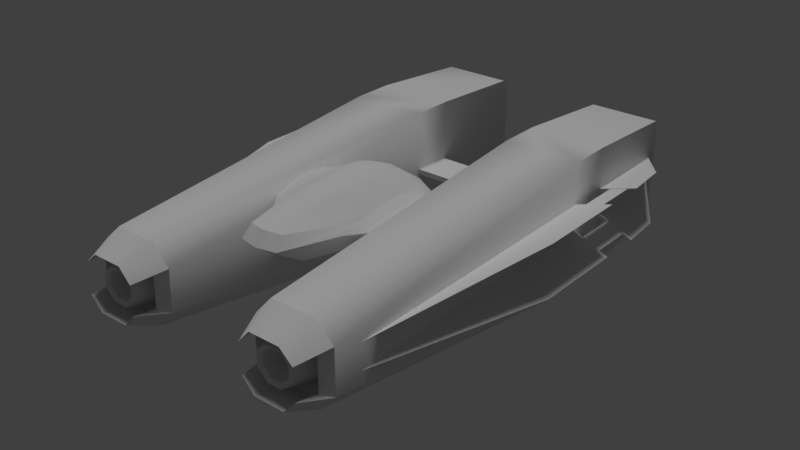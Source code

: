 # Source: black_coffee.blend  (saved by Blender 2.79.0; exported with 4.5.12 LTS)
import bpy
from mathutils import Matrix  # noqa: F401  (used for matrix-valued properties, if any)

bpy.ops.wm.read_factory_settings(use_empty=True)
scene = bpy.context.scene
scene.name = 'Scene'

# ---- collections
col_collection_1 = bpy.data.collections.new('Collection 1'); scene.collection.children.link(col_collection_1)

# ---- materials (node trees are filled in below, after node groups)
mat_black_coffee_main = bpy.data.materials.new('black_coffee_main')
mat_black_coffee_main.alpha_threshold = 0.0
mat_black_coffee_main.use_transparent_shadow = False
mat_black_coffee_main.roughness = 0.5
mat_black_coffee_main.specular_intensity = 0.1045

# ---- material node trees

# ---- world
world_world = bpy.data.worlds.new('World'); scene.world = world_world
world_world.color = (0.05088, 0.05088, 0.05088)
world_world.use_sun_shadow = False
world_world.sun_shadow_jitter_overblur = 0.0
world_world.cycles.sampling_method = 'MANUAL'

# ---- lights
light_hemi = bpy.data.lights.new('Hemi', 'SUN')
light_hemi.transmission_factor = 0.0
light_hemi.angle = 0.1993
light_hemi.energy = 1.0
light_hemi.shadow_buffer_clip_start = 0.5
light_hemi.shadow_soft_size = 0.1
light_hemi.shadow_cascade_max_distance = 1000.0

# ---- meshes
me_black_coffee = bpy.data.meshes.new('black_coffee')
me_black_coffee.from_pydata([(0.6042, 3.628, -0.7324), (0.6042, 3.628, 0.4416), (0.5707, 2.464, -0.8162), (0.5707, 2.464, 0.5254), (1.376, 3.628, -0.7324), (1.376, 3.628, 0.4416), (1.409, 2.464, -0.8162), (1.409, 2.464, 0.5254), (1.227, 2.464, -1.068), (0.7523, 2.464, -1.068), (0.7859, 3.628, -0.9839), (1.194, 3.628, -0.9839), (0.6713, 3.803, -0.5647), (0.6713, 3.803, 0.2739), (1.309, 3.803, -0.5647), (1.309, 3.803, 0.2739), (0.853, 3.803, -0.8162), (1.127, 3.803, -0.8162), (0.7048, 3.57, -0.4808), (0.7048, 3.57, 0.19), (1.275, 3.57, -0.4808), (1.275, 3.57, 0.19), (0.8865, 3.57, -0.7324), (1.093, 3.57, -0.7324), (0.5707, 1.998, -0.8162), (0.5707, 1.998, 0.5254), (1.409, 1.998, -0.8162), (1.409, 1.998, 0.5254), (1.227, 1.998, -1.068), (0.7523, 1.998, -1.068), (0.5677, -1.47, -0.3173), (0.5481, -1.47, 0.1383), (1.225, -1.47, -0.5185), (0.7494, -1.47, -0.5185), (1.406, -1.47, -0.3173), (1.406, -1.47, 0.1579), (1.205, -1.47, 0.3396), (0.7298, -1.47, 0.3396), (0.6913, -1.798, -0.2482), (0.6776, -1.798, 0.07074), (1.151, -1.798, -0.3891), (0.8185, -1.798, -0.3891), (1.278, -1.798, -0.2482), (1.278, -1.798, 0.08443), (1.137, -1.798, 0.2116), (0.8048, -1.798, 0.2116), (0.8572, -1.369, -0.3637), (1.085, -1.369, -0.3637), (1.246, -1.369, -0.2026), (1.246, -1.369, 0.02517), (1.085, -1.369, 0.1862), (0.8572, -1.369, 0.1862), (0.6961, -1.369, 0.02517), (0.6961, -1.369, -0.2026), (0.6682, -1.47, -0.2611), (0.6534, -1.47, 0.08336), (1.165, -1.47, -0.4132), (0.8056, -1.47, -0.4132), (1.302, -1.47, -0.2611), (1.302, -1.47, 0.09815), (1.15, -1.47, 0.2355), (0.7908, -1.47, 0.2355), (1.326, -1.579, -0.2658), (0.6446, -1.579, -0.2658), (0.6287, -1.579, 0.08801), (1.326, -1.579, 0.1032), (1.046, -1.718, -0.2702), (0.8959, -1.718, -0.2702), (1.153, -1.718, -0.1639), (1.153, -1.718, -0.01355), (1.046, -1.718, 0.09275), (0.8959, -1.718, 0.09275), (0.7896, -1.718, -0.01355), (0.7896, -1.718, -0.1639), (1.031, -1.689, -0.2339), (0.9109, -1.689, -0.2339), (1.116, -1.689, -0.1489), (1.116, -1.689, -0.02859), (1.031, -1.689, 0.05646), (0.9109, -1.689, 0.05646), (0.8259, -1.689, -0.02859), (0.8259, -1.689, -0.1489), (1.021, -1.369, -0.2087), (0.9214, -1.369, -0.2087), (1.091, -1.369, -0.1384), (1.091, -1.369, -0.03902), (1.021, -1.369, 0.03126), (0.9214, -1.369, 0.03126), (0.8511, -1.369, -0.03902), (0.8511, -1.369, -0.1384), (0.2226, -0.6061, 0.1239), (0.2115, 0.4315, 0.5704), (0.2416, 0.4323, 0.02592), (0.2416, 0.622, 0.04776), (0.1887, -0.8056, 0.4481), (0.2217, 0.64, 0.5429), (0.2319, 0.8489, 0.4669), (0.24, 1.014, 0.357), (0.2115, -0.2008, 0.5552), (0.2416, 0.7122, 0.1419), (0.2416, 0.8687, 0.2279), (0.4414, 0.6081, 0.4227), (0.4474, 0.785, 0.3804), (0.4522, 0.925, 0.3192), (0.4531, 0.9523, 0.2716), (0.6405, 0.6712, 0.2716), (0.6405, 0.5127, 0.3917), (0.6405, 0.5942, 0.3581), (0.6405, 0.6586, 0.3094), (0.2416, 1.046, 0.2716), (0.4354, -0.1154, 0.3815), (0.4354, 0.1439, 0.431), (0.4354, 0.4315, 0.438), (0.6405, 0.09417, 0.3645), (0.6405, 0.2541, 0.399), (0.6405, 0.4315, 0.4039), (0.2115, -0.9083, 0.3256), (0.4419, -0.04028, 0.1239), (0.4531, 0.4323, 0.02592), (0.4531, 0.5929, 0.04776), (0.4531, 0.6693, 0.1419), (0.4531, 0.8018, 0.2279), (0.4354, -0.3173, 0.3256), (0.6405, 0.1406, 0.1239), (0.6405, 0.4323, 0.02592), (0.6405, 0.5061, 0.04776), (0.6405, 0.5412, 0.1419), (0.6405, 0.6021, 0.2279), (0.6405, -0.03038, 0.3256), (0.6289, 2.464, -0.1454), (0.6289, 1.998, -0.1163), (0.6289, 1.998, -0.1745), (1.817, 2.464, -0.3773), (1.817, 1.998, -0.3773), (1.816, 0.9599, -0.3773), (1.348, -1.47, -0.2026), (1.351, 1.998, -0.1735), (1.351, 2.464, -0.1735), (1.317, 3.628, -0.2026), (1.783, 2.929, -0.3773), (1.351, 1.998, -0.2317), (1.351, 2.464, -0.2317), (1.717, 2.522, -0.3397), (1.717, 1.939, -0.3397), (1.523, 1.939, -0.2552), (1.523, 2.522, -0.2552), (1.523, 1.939, -0.2793), (1.523, 2.522, -0.2793), (1.817, 2.464, 0.1999), (1.817, 1.998, 0.1999), (1.816, 0.9599, 0.1999), (1.348, -1.47, 0.02517), (1.351, 1.998, -0.003945), (1.351, 2.464, -0.003945), (1.317, 3.628, 0.02517), (1.783, 2.929, 0.1999), (1.351, 1.998, 0.05429), (1.351, 2.464, 0.05429), (1.717, 2.522, 0.1623), (1.717, 1.939, 0.1623), (1.523, 1.939, 0.07775), (1.523, 2.522, 0.07775), (1.523, 1.939, 0.1019), (1.523, 2.522, 0.1019), (-0.6042, 3.628, -0.7324), (-0.6042, 3.628, 0.4416), (-0.5707, 2.464, -0.8162), (-0.5707, 2.464, 0.5254), (-1.376, 3.628, -0.7324), (-1.376, 3.628, 0.4416), (-1.409, 2.464, -0.8162), (-1.409, 2.464, 0.5254), (-1.227, 2.464, -1.068), (-0.7523, 2.464, -1.068), (-0.7859, 3.628, -0.9839), (-1.194, 3.628, -0.9839), (-0.6713, 3.803, -0.5647), (-0.6713, 3.803, 0.2739), (-1.309, 3.803, -0.5647), (-1.309, 3.803, 0.2739), (-0.853, 3.803, -0.8162), (-1.127, 3.803, -0.8162), (-0.7048, 3.57, -0.4808), (-0.7048, 3.57, 0.19), (-1.275, 3.57, -0.4808), (-1.275, 3.57, 0.19), (-0.8865, 3.57, -0.7324), (-1.093, 3.57, -0.7324), (-0.5707, 1.998, -0.8162), (-0.5707, 1.998, 0.5254), (-1.409, 1.998, -0.8162), (-1.409, 1.998, 0.5254), (-1.227, 1.998, -1.068), (-0.7523, 1.998, -1.068), (-0.5677, -1.47, -0.3173), (-0.5481, -1.47, 0.1383), (-1.225, -1.47, -0.5185), (-0.7494, -1.47, -0.5185), (-1.406, -1.47, -0.3173), (-1.406, -1.47, 0.1579), (-1.205, -1.47, 0.3396), (-0.7298, -1.47, 0.3396), (-0.6913, -1.798, -0.2482), (-0.6776, -1.798, 0.07074), (-1.151, -1.798, -0.3891), (-0.8185, -1.798, -0.3891), (-1.278, -1.798, -0.2482), (-1.278, -1.798, 0.08443), (-1.137, -1.798, 0.2116), (-0.8048, -1.798, 0.2116), (-0.8572, -1.369, -0.3637), (-1.085, -1.369, -0.3637), (-1.246, -1.369, -0.2026), (-1.246, -1.369, 0.02517), (-1.085, -1.369, 0.1862), (-0.8572, -1.369, 0.1862), (-0.6961, -1.369, 0.02517), (-0.6961, -1.369, -0.2026), (-0.6682, -1.47, -0.2611), (-0.6534, -1.47, 0.08336), (-1.165, -1.47, -0.4132), (-0.8056, -1.47, -0.4132), (-1.302, -1.47, -0.2611), (-1.302, -1.47, 0.09815), (-1.15, -1.47, 0.2355), (-0.7908, -1.47, 0.2355), (-1.326, -1.579, -0.2658), (-0.6446, -1.579, -0.2658), (-0.6287, -1.579, 0.08801), (-1.326, -1.579, 0.1032), (-1.046, -1.718, -0.2702), (-0.8959, -1.718, -0.2702), (-1.153, -1.718, -0.1639), (-1.153, -1.718, -0.01355), (-1.046, -1.718, 0.09275), (-0.8959, -1.718, 0.09275), (-0.7896, -1.718, -0.01355), (-0.7896, -1.718, -0.1639), (-1.031, -1.689, -0.2339), (-0.9109, -1.689, -0.2339), (-1.116, -1.689, -0.1489), (-1.116, -1.689, -0.02859), (-1.031, -1.689, 0.05646), (-0.9109, -1.689, 0.05646), (-0.8259, -1.689, -0.02859), (-0.8259, -1.689, -0.1489), (-1.021, -1.369, -0.2087), (-0.9214, -1.369, -0.2087), (-1.091, -1.369, -0.1384), (-1.091, -1.369, -0.03902), (-1.021, -1.369, 0.03126), (-0.9214, -1.369, 0.03126), (-0.8511, -1.369, -0.03902), (-0.8511, -1.369, -0.1384), (-4.564e-10, 0.4315, 0.6155), (-4.564e-10, 0.646, 0.5838), (-4.564e-10, 0.861, 0.4964), (-4.564e-10, 1.031, 0.3699), (-4.564e-10, 1.064, 0.2716), (-4.564e-10, -0.2334, 0.5974), (-4.564e-10, 0.8814, 0.2279), (-4.564e-10, 0.7203, 0.1419), (-4.564e-10, 0.6275, 0.04776), (-4.564e-10, 0.4323, 0.02592), (-4.564e-10, -0.6596, 0.1239), (-4.071e-10, -0.8609, 0.4681), (-4.564e-10, -0.9534, 0.3256), (-0.2226, -0.6061, 0.1239), (-0.2115, 0.4315, 0.5704), (-0.2416, 0.4323, 0.02592), (-0.2416, 0.622, 0.04776), (-0.1887, -0.8056, 0.4481), (-0.2217, 0.64, 0.5429), (-0.2319, 0.8489, 0.4669), (-0.24, 1.014, 0.357), (-0.2115, -0.2008, 0.5552), (-0.2416, 0.7122, 0.1419), (-0.2416, 0.8687, 0.2279), (-0.4414, 0.6081, 0.4227), (-0.4474, 0.785, 0.3804), (-0.4522, 0.925, 0.3192), (-0.4531, 0.9523, 0.2716), (-0.6405, 0.6712, 0.2716), (-0.6405, 0.5127, 0.3917), (-0.6405, 0.5942, 0.3581), (-0.6405, 0.6586, 0.3094), (-0.2416, 1.046, 0.2716), (-0.4354, -0.1154, 0.3815), (-0.4354, 0.1439, 0.431), (-0.4354, 0.4315, 0.438), (-0.6405, 0.09417, 0.3645), (-0.6405, 0.2541, 0.399), (-0.6405, 0.4315, 0.4039), (-0.2115, -0.9083, 0.3256), (-0.4419, -0.04028, 0.1239), (-0.4531, 0.4323, 0.02592), (-0.4531, 0.5929, 0.04776), (-0.4531, 0.6693, 0.1419), (-0.4531, 0.8018, 0.2279), (-0.4354, -0.3173, 0.3256), (-0.6405, 0.1406, 0.1239), (-0.6405, 0.4323, 0.02592), (-0.6405, 0.5061, 0.04776), (-0.6405, 0.5412, 0.1419), (-0.6405, 0.6021, 0.2279), (-0.6405, -0.03038, 0.3256), (-0.6289, 2.464, -0.1454), (-0.6289, 1.998, -0.1163), (-0.6289, 1.998, -0.1745), (-4.564e-10, 2.464, -0.1454), (-4.564e-10, 1.998, -0.1163), (-4.564e-10, 1.998, -0.1745), (-1.817, 2.464, -0.3773), (-1.817, 1.998, -0.3773), (-1.816, 0.9599, -0.3773), (-1.348, -1.47, -0.2026), (-1.351, 1.998, -0.1735), (-1.351, 2.464, -0.1735), (-1.317, 3.628, -0.2026), (-1.783, 2.929, -0.3773), (-1.351, 1.998, -0.2317), (-1.351, 2.464, -0.2317), (-1.717, 2.522, -0.3397), (-1.717, 1.939, -0.3397), (-1.523, 1.939, -0.2552), (-1.523, 2.522, -0.2552), (-1.523, 1.939, -0.2793), (-1.523, 2.522, -0.2793), (-1.817, 2.464, 0.1999), (-1.817, 1.998, 0.1999), (-1.816, 0.9599, 0.1999), (-1.348, -1.47, 0.02517), (-1.351, 1.998, -0.003945), (-1.351, 2.464, -0.003945), (-1.317, 3.628, 0.02517), (-1.783, 2.929, 0.1999), (-1.351, 1.998, 0.05429), (-1.351, 2.464, 0.05429), (-1.717, 2.522, 0.1623), (-1.717, 1.939, 0.1623), (-1.523, 1.939, 0.07775), (-1.523, 2.522, 0.07775), (-1.523, 1.939, 0.1019), (-1.523, 2.522, 0.1019)], [], [(0, 2, 3, 1), (9, 10, 11, 8), (6, 4, 5, 7), (2, 0, 10, 9), (8, 11, 4, 6), (7, 5, 1, 3), (5, 15, 13, 1), (4, 14, 15, 5), (0, 12, 16, 10), (1, 13, 12, 0), (11, 17, 14, 4), (10, 16, 17, 11), (12, 18, 22, 16), (17, 23, 20, 14), (13, 19, 18, 12), (16, 22, 23, 17), (15, 21, 19, 13), (14, 20, 21, 15), (23, 22, 18, 20), (18, 19, 21, 20), (3, 25, 27, 7), (2, 24, 25, 3), (6, 26, 28, 8), (7, 27, 26, 6), (9, 29, 24, 2), (8, 28, 29, 9), (29, 33, 30, 24), (26, 34, 32, 28), (25, 24, 30, 31), (35, 27, 36), (28, 32, 33, 29), (27, 35, 34, 26), (31, 37, 25), (25, 37, 36, 27), (36, 44, 43, 35), (37, 45, 44, 36), (40, 42, 58, 56), (34, 42, 40, 32), (32, 40, 41, 33), (31, 39, 45, 37), (33, 41, 38, 30), (41, 40, 56, 57), (38, 41, 57, 54), (39, 55, 61, 45), (45, 61, 60, 44), (44, 60, 59, 43), (62, 58, 42), (62, 42, 34), (38, 54, 63), (38, 63, 30), (64, 55, 39), (64, 39, 31), (43, 59, 65), (43, 65, 35), (59, 58, 62, 65), (35, 65, 62, 34), (55, 64, 63, 54), (31, 30, 63, 64), (50, 70, 69, 49), (48, 68, 66, 47), (53, 73, 72, 52), (51, 71, 70, 50), (49, 69, 68, 48), (47, 66, 67, 46), (46, 67, 73, 53), (52, 72, 71, 51), (66, 74, 75, 67), (67, 75, 81, 73), (72, 80, 79, 71), (70, 78, 77, 69), (68, 76, 74, 66), (73, 81, 80, 72), (71, 79, 78, 70), (69, 77, 76, 68), (81, 89, 88, 80), (79, 87, 86, 78), (77, 85, 84, 76), (74, 82, 83, 75), (75, 83, 89, 81), (80, 88, 87, 79), (78, 86, 85, 77), (76, 84, 82, 74), (84, 85, 86, 82), (88, 89, 83, 87), (82, 86, 87, 83), (56, 58, 48, 47), (49, 48, 58, 59), (50, 49, 59, 60), (51, 50, 60, 61), (52, 51, 61, 55), (52, 55, 54, 53), (54, 57, 46, 53), (46, 57, 56, 47), (256, 96, 97, 257), (254, 91, 95, 255), (257, 97, 109, 258), (255, 95, 96, 256), (91, 112, 101, 95), (97, 103, 104, 109), (95, 101, 102, 96), (96, 102, 103, 97), (102, 107, 108, 103), (112, 115, 106, 101), (103, 108, 105, 104), (101, 106, 107, 102), (266, 116, 94, 265), (259, 98, 91, 254), (265, 94, 98, 259), (94, 110, 111, 98), (98, 111, 112, 91), (116, 122, 110, 94), (122, 128, 113, 110), (111, 114, 115, 112), (110, 113, 114, 111), (262, 93, 92, 263), (260, 100, 99, 261), (263, 92, 90, 264), (261, 99, 93, 262), (264, 90, 116, 266), (258, 109, 100, 260), (109, 104, 121, 100), (100, 121, 120, 99), (93, 119, 118, 92), (92, 118, 117, 90), (90, 117, 122, 116), (99, 120, 119, 93), (119, 125, 124, 118), (104, 105, 127, 121), (120, 126, 125, 119), (118, 124, 123, 117), (117, 123, 128, 122), (121, 127, 126, 120), (129, 131, 311, 309), (130, 310, 311, 131), (129, 309, 310, 130), (134, 136, 135), (137, 139, 138), (141, 132, 137), (141, 139, 132), (140, 136, 133), (134, 140, 133), (147, 146, 144, 145), (143, 142, 145, 144), (142, 143, 146, 147), (152, 150, 151), (155, 153, 154), (157, 153, 148), (155, 157, 148), (156, 149, 152), (150, 156, 151), (163, 161, 160, 162), (159, 160, 161, 158), (158, 163, 162, 159), (164, 165, 167, 166), (173, 172, 175, 174), (170, 171, 169, 168), (166, 173, 174, 164), (172, 170, 168, 175), (171, 167, 165, 169), (169, 165, 177, 179), (168, 169, 179, 178), (164, 174, 180, 176), (165, 164, 176, 177), (175, 168, 178, 181), (174, 175, 181, 180), (176, 180, 186, 182), (181, 178, 184, 187), (177, 176, 182, 183), (180, 181, 187, 186), (179, 177, 183, 185), (178, 179, 185, 184), (187, 184, 182, 186), (182, 184, 185, 183), (167, 171, 191, 189), (166, 167, 189, 188), (170, 172, 192, 190), (171, 170, 190, 191), (173, 166, 188, 193), (172, 173, 193, 192), (193, 188, 194, 197), (190, 192, 196, 198), (189, 195, 194, 188), (199, 200, 191), (192, 193, 197, 196), (191, 190, 198, 199), (195, 189, 201), (189, 191, 200, 201), (200, 199, 207, 208), (201, 200, 208, 209), (204, 220, 222, 206), (198, 196, 204, 206), (196, 197, 205, 204), (195, 201, 209, 203), (197, 194, 202, 205), (205, 221, 220, 204), (202, 218, 221, 205), (203, 209, 225, 219), (209, 208, 224, 225), (208, 207, 223, 224), (226, 206, 222), (226, 198, 206), (202, 227, 218), (202, 194, 227), (228, 203, 219), (228, 195, 203), (207, 229, 223), (207, 199, 229), (223, 229, 226, 222), (199, 198, 226, 229), (219, 218, 227, 228), (195, 228, 227, 194), (214, 213, 233, 234), (212, 211, 230, 232), (217, 216, 236, 237), (215, 214, 234, 235), (213, 212, 232, 233), (211, 210, 231, 230), (210, 217, 237, 231), (216, 215, 235, 236), (230, 231, 239, 238), (231, 237, 245, 239), (236, 235, 243, 244), (234, 233, 241, 242), (232, 230, 238, 240), (237, 236, 244, 245), (235, 234, 242, 243), (233, 232, 240, 241), (245, 244, 252, 253), (243, 242, 250, 251), (241, 240, 248, 249), (238, 239, 247, 246), (239, 245, 253, 247), (244, 243, 251, 252), (242, 241, 249, 250), (240, 238, 246, 248), (248, 246, 250, 249), (252, 251, 247, 253), (246, 247, 251, 250), (220, 211, 212, 222), (213, 223, 222, 212), (214, 224, 223, 213), (215, 225, 224, 214), (216, 219, 225, 215), (216, 217, 218, 219), (218, 217, 210, 221), (210, 211, 220, 221), (256, 257, 274, 273), (254, 255, 272, 268), (257, 258, 286, 274), (255, 256, 273, 272), (268, 272, 278, 289), (274, 286, 281, 280), (272, 273, 279, 278), (273, 274, 280, 279), (279, 280, 285, 284), (289, 278, 283, 292), (280, 281, 282, 285), (278, 279, 284, 283), (266, 265, 271, 293), (259, 254, 268, 275), (265, 259, 275, 271), (271, 275, 288, 287), (275, 268, 289, 288), (293, 271, 287, 299), (299, 287, 290, 305), (288, 289, 292, 291), (287, 288, 291, 290), (262, 263, 269, 270), (260, 261, 276, 277), (263, 264, 267, 269), (261, 262, 270, 276), (264, 266, 293, 267), (258, 260, 277, 286), (286, 277, 298, 281), (277, 276, 297, 298), (270, 269, 295, 296), (269, 267, 294, 295), (267, 293, 299, 294), (276, 270, 296, 297), (296, 295, 301, 302), (281, 298, 304, 282), (297, 296, 302, 303), (295, 294, 300, 301), (294, 299, 305, 300), (298, 297, 303, 304), (306, 309, 311, 308), (307, 308, 311, 310), (306, 307, 310, 309), (316, 314, 315), (319, 317, 318), (321, 317, 312), (319, 321, 312), (320, 313, 316), (314, 320, 315), (327, 325, 324, 326), (323, 324, 325, 322), (322, 327, 326, 323), (330, 332, 331), (333, 335, 334), (337, 328, 333), (337, 335, 328), (336, 332, 329), (330, 336, 329), (343, 342, 340, 341), (339, 338, 341, 340), (338, 339, 342, 343), (137, 132, 139), (319, 312, 317), (316, 313, 314), (134, 133, 136), (155, 154, 157), (155, 148, 153), (333, 328, 335), (337, 334, 335), (330, 331, 336), (330, 329, 332), (150, 149, 156), (152, 149, 150), (319, 318, 321), (314, 313, 320), (134, 135, 140), (141, 138, 139)])
me_black_coffee.polygons.foreach_set('use_smooth', [True] * 322)
_k = set([(1, 3), (1, 13), (3, 25), (4, 6), (5, 7), (5, 15), (6, 26), (7, 27), (12, 13), (12, 16), (13, 15), (13, 19), (14, 15), (14, 17), (15, 21), (16, 17), (18, 19), (18, 22), (19, 21), (20, 21), (20, 23), (22, 23), (24, 30), (26, 34), (30, 31), (30, 63), (31, 37), (31, 39), (31, 64), (34, 35), (34, 42), (34, 62), (35, 36), (35, 43), (35, 65), (36, 37), (38, 41), (38, 63), (39, 45), (39, 64), (40, 41), (40, 42), (42, 62), (43, 44), (43, 65), (44, 45), (46, 47), (46, 53), (47, 48), (48, 49), (49, 50), (50, 51), (51, 52), (52, 53), (54, 55), (54, 57), (54, 63), (55, 61), (56, 57), (56, 58), (58, 59), (59, 60), (60, 61), (62, 65), (63, 64), (66, 67), (66, 68), (67, 73), (68, 69), (69, 70), (70, 71), (71, 72), (72, 73), (74, 75), (74, 76), (75, 81), (76, 77), (77, 78), (78, 79), (79, 80), (80, 81), (90, 117), (90, 264), (94, 110), (94, 265), (101, 102), (101, 112), (102, 103), (103, 104), (104, 105), (104, 109), (104, 121), (109, 258), (110, 111), (111, 112), (116, 122), (116, 266), (117, 118), (117, 122), (118, 119), (119, 120), (120, 121), (122, 128), (129, 309), (130, 310), (131, 311), (132, 137), (132, 139), (132, 141), (133, 134), (133, 136), (133, 140), (134, 135), (138, 139), (142, 143), (144, 145), (148, 153), (148, 155), (148, 157), (149, 150), (149, 152), (149, 156), (150, 151), (154, 155), (158, 159), (160, 161), (162, 163), (165, 167), (165, 177), (167, 189), (168, 170), (169, 171), (170, 190), (171, 191), (176, 177), (176, 180), (177, 179), (177, 183), (178, 179), (178, 181), (179, 185), (180, 181), (182, 183), (182, 186), (183, 185), (184, 185), (184, 187), (186, 187), (188, 194), (190, 198), (194, 195), (194, 202), (194, 227), (195, 201), (195, 203), (195, 228), (198, 226), (199, 200), (199, 229), (200, 201), (202, 205), (202, 227), (203, 209), (203, 219), (203, 228), (204, 205), (204, 206), (206, 226), (207, 208), (207, 229), (208, 209), (210, 211), (210, 217), (211, 212), (212, 213), (213, 214), (214, 215), (215, 216), (216, 217), (218, 219), (218, 221), (218, 227), (219, 225), (219, 228), (220, 221), (220, 222), (222, 223), (222, 226), (223, 224), (223, 229), (224, 225), (226, 229), (227, 228), (230, 231), (230, 232), (231, 237), (232, 233), (233, 234), (234, 235), (235, 236), (236, 237), (238, 239), (238, 240), (239, 245), (240, 241), (241, 242), (242, 243), (243, 244), (244, 245), (258, 286), (264, 267), (265, 271), (266, 293), (267, 294), (271, 287), (278, 279), (278, 289), (279, 280), (280, 281), (281, 282), (281, 286), (281, 298), (287, 288), (288, 289), (293, 299), (294, 295), (294, 299), (295, 296), (296, 297), (297, 298), (299, 305), (306, 309), (307, 310), (308, 311), (312, 317), (312, 319), (312, 321), (313, 314), (313, 316), (313, 320), (314, 315), (318, 319), (322, 323), (324, 325), (328, 333), (328, 335), (328, 337), (329, 330), (329, 332), (329, 336), (330, 331), (334, 335), (338, 339), (342, 343)])
me_black_coffee.attributes.new('sharp_edge', 'BOOLEAN', 'EDGE').data.foreach_set('value', [ (min(e.vertices), max(e.vertices)) in _k for e in me_black_coffee.edges])
_uv = me_black_coffee.uv_layers.new(name='UVMap')
_uv.uv.foreach_set('vector', [0.958, 0.9787, 0.8279, 0.9881, 0.8279, 0.8383, 0.958, 0.8477, 0.8365, 0.06297, 0.9662, 0.0667, 0.9662, 0.1121, 0.8365, 0.1159, 0.828, 0.8385, 0.958, 0.8479, 0.958, 0.9789, 0.828, 0.9883, 0.8365, 0.03012, 0.9662, 0.03386, 0.9662, 0.0667, 0.8365, 0.06297, 0.8365, 0.1159, 0.9662, 0.1121, 0.9662, 0.145, 0.8365, 0.1487, 0.8333, 0.1678, 0.961, 0.1713, 0.9611, 0.2557, 0.8334, 0.2595, 0.961, 0.1713, 0.9875, 0.1786, 0.9875, 0.2483, 0.9611, 0.2557, 0.958, 0.8479, 0.9789, 0.8666, 0.9789, 0.9602, 0.958, 0.9789, 0.9662, 0.03386, 0.9856, 0.04132, 0.9856, 0.07417, 0.9662, 0.0667, 0.958, 0.8477, 0.9789, 0.8664, 0.9789, 0.96, 0.958, 0.9787, 0.9662, 0.1121, 0.9856, 0.1047, 0.9856, 0.1375, 0.9662, 0.145, 0.9662, 0.0667, 0.9856, 0.07417, 0.9856, 0.1047, 0.9662, 0.1121, 0.3528, 0.5354, 0.3366, 0.5592, 0.3062, 0.5171, 0.3163, 0.4848, 0.2614, 0.4848, 0.2716, 0.5171, 0.2412, 0.5592, 0.2249, 0.5354, 0.3528, 0.7037, 0.3366, 0.6714, 0.3366, 0.5592, 0.3528, 0.5354, 0.3163, 0.4848, 0.3062, 0.5171, 0.2716, 0.5171, 0.2614, 0.4848, 0.2249, 0.7037, 0.2412, 0.6714, 0.3366, 0.6714, 0.3528, 0.7037, 0.2249, 0.5354, 0.2412, 0.5592, 0.2412, 0.6714, 0.2249, 0.7037, 0.2746, 0.5307, 0.3031, 0.5307, 0.3281, 0.5654, 0.2496, 0.5654, 0.3281, 0.5654, 0.3281, 0.6578, 0.2496, 0.6578, 0.2496, 0.5654, 0.8334, 0.2595, 0.7825, 0.2595, 0.7824, 0.1679, 0.8333, 0.1678, 0.8279, 0.9881, 0.7759, 0.9881, 0.7759, 0.8383, 0.8279, 0.8383, 0.8365, 0.1487, 0.7847, 0.1487, 0.7847, 0.1159, 0.8365, 0.1159, 0.828, 0.9883, 0.776, 0.9883, 0.776, 0.8385, 0.828, 0.8385, 0.8365, 0.06297, 0.7847, 0.06297, 0.7847, 0.03012, 0.8365, 0.03012, 0.8365, 0.1159, 0.7847, 0.1159, 0.7847, 0.06297, 0.8365, 0.06297, 0.7847, 0.06297, 0.3987, 0.06329, 0.3987, 0.03045, 0.7847, 0.03012, 0.7847, 0.1487, 0.3987, 0.1484, 0.3987, 0.1155, 0.7847, 0.1159, 0.7759, 0.8383, 0.7759, 0.9881, 0.3888, 0.9324, 0.3888, 0.8793, 0.4012, 0.161, 0.7824, 0.1679, 0.4027, 0.1906, 0.7847, 0.1159, 0.3987, 0.1155, 0.3987, 0.06329, 0.7847, 0.06297, 0.776, 0.9883, 0.3888, 0.9473, 0.3888, 0.8942, 0.776, 0.8385, 0.4012, 0.2721, 0.4028, 0.2425, 0.7825, 0.2595, 0.7825, 0.2595, 0.4028, 0.2425, 0.4027, 0.1906, 0.7824, 0.1679, 0.3345, 0.2544, 0.3275, 0.1986, 0.3575, 0.1951, 0.3751, 0.2457, 0.2656, 0.2544, 0.2727, 0.1986, 0.3275, 0.1986, 0.3345, 0.2544, 0.07714, 0.1986, 0.0471, 0.1951, 0.0471, 0.1464, 0.07714, 0.1469, 0.0295, 0.2457, 0.0471, 0.1951, 0.07714, 0.1986, 0.07009, 0.2544, 0.07009, 0.2544, 0.07714, 0.1986, 0.1319, 0.1986, 0.139, 0.2544, 0.2251, 0.2457, 0.2427, 0.1951, 0.2727, 0.1986, 0.2656, 0.2544, 0.139, 0.2544, 0.1319, 0.1986, 0.1619, 0.1951, 0.1795, 0.2457, 0.1319, 0.1986, 0.07714, 0.1986, 0.07714, 0.1469, 0.1319, 0.1469, 0.1619, 0.1951, 0.1319, 0.1986, 0.1319, 0.1469, 0.1619, 0.1464, 0.2427, 0.1951, 0.2427, 0.1464, 0.2727, 0.1469, 0.2727, 0.1986, 0.2727, 0.1986, 0.2727, 0.1469, 0.3275, 0.1469, 0.3275, 0.1986, 0.3275, 0.1986, 0.3275, 0.1469, 0.3575, 0.1464, 0.3575, 0.1951, 0.05972, 0.06103, 0.03476, 0.04239, 0.1212, 0.07301, 0.05972, 0.06103, 0.1212, 0.07301, 0.02131, 0.07301, 0.1212, 0.07301, 0.03476, 0.04239, 0.05972, 0.06103, 0.1212, 0.07301, 0.05972, 0.06103, 0.02131, 0.07301, 0.05972, 0.06103, 0.03476, 0.04239, 0.1212, 0.07301, 0.05972, 0.06103, 0.1212, 0.07301, 0.02131, 0.07301, 0.1212, 0.07301, 0.03476, 0.04239, 0.05972, 0.06103, 0.1212, 0.07301, 0.05972, 0.06103, 0.02131, 0.07301, 0.2948, 0.4172, 0.2948, 0.3235, 0.2653, 0.3235, 0.2653, 0.4172, 0.2299, 0.4322, 0.2653, 0.4172, 0.2653, 0.3235, 0.2299, 0.3098, 0.2948, 0.4172, 0.2653, 0.4172, 0.2653, 0.3235, 0.2948, 0.3235, 0.2299, 0.4322, 0.2299, 0.3098, 0.2653, 0.3235, 0.2653, 0.4172, 0.3757, 0.2821, 0.364, 0.392, 0.3183, 0.392, 0.3065, 0.2821, 0.3757, 0.2821, 0.364, 0.392, 0.3183, 0.392, 0.3065, 0.2821, 0.3757, 0.2821, 0.364, 0.392, 0.3183, 0.392, 0.3065, 0.2821, 0.3757, 0.2821, 0.364, 0.392, 0.3183, 0.392, 0.3065, 0.2821, 0.3757, 0.2821, 0.364, 0.392, 0.3183, 0.392, 0.3065, 0.2821, 0.3757, 0.2821, 0.364, 0.392, 0.3183, 0.392, 0.3065, 0.2821, 0.3757, 0.2821, 0.364, 0.392, 0.3183, 0.392, 0.3065, 0.2821, 0.3757, 0.2821, 0.364, 0.392, 0.3183, 0.392, 0.3065, 0.2821, 0.3727, 0.4075, 0.3675, 0.414, 0.3675, 0.414, 0.3727, 0.4075, 0.3727, 0.4075, 0.3675, 0.414, 0.3675, 0.4292, 0.3727, 0.4265, 0.3727, 0.4534, 0.3675, 0.4507, 0.3675, 0.4659, 0.3727, 0.4723, 0.3727, 0.4723, 0.3675, 0.4659, 0.3675, 0.4507, 0.3727, 0.4534, 0.3727, 0.4265, 0.3675, 0.4292, 0.3675, 0.414, 0.3727, 0.4075, 0.3727, 0.4265, 0.3675, 0.4292, 0.3675, 0.4507, 0.3727, 0.4534, 0.3727, 0.4723, 0.3675, 0.4659, 0.3675, 0.4659, 0.3727, 0.4723, 0.3727, 0.4534, 0.3675, 0.4507, 0.3675, 0.4292, 0.3727, 0.4265, 0.3675, 0.4292, 0.3103, 0.4311, 0.3103, 0.4488, 0.3675, 0.4507, 0.3675, 0.4659, 0.3103, 0.4614, 0.3103, 0.4614, 0.3675, 0.4659, 0.3675, 0.4507, 0.3103, 0.4488, 0.3103, 0.4311, 0.3675, 0.4292, 0.3675, 0.414, 0.3103, 0.4185, 0.3103, 0.4185, 0.3675, 0.414, 0.3675, 0.414, 0.3103, 0.4185, 0.3103, 0.4311, 0.3675, 0.4292, 0.3675, 0.4507, 0.3103, 0.4488, 0.3103, 0.4614, 0.3675, 0.4659, 0.3675, 0.4659, 0.3103, 0.4614, 0.3103, 0.4488, 0.3675, 0.4507, 0.3675, 0.4292, 0.3103, 0.4311, 0.3103, 0.4185, 0.3675, 0.414, 0.1956, 0.06923, 0.1956, 0.08911, 0.1816, 0.1032, 0.1816, 0.05518, 0.1477, 0.08911, 0.1477, 0.06923, 0.1617, 0.05518, 0.1617, 0.1032, 0.1816, 0.05518, 0.1816, 0.1032, 0.1617, 0.1032, 0.1617, 0.05518, 0.3626, 0.02415, 0.3832, 0.04697, 0.3769, 0.05574, 0.3527, 0.03158, 0.3769, 0.08992, 0.3769, 0.05574, 0.3832, 0.04697, 0.3832, 0.09975, 0.3527, 0.1141, 0.3769, 0.08992, 0.3832, 0.09975, 0.3626, 0.1215, 0.3185, 0.1141, 0.3527, 0.1141, 0.3626, 0.1215, 0.3087, 0.1215, 0.2944, 0.08992, 0.3185, 0.1141, 0.3087, 0.1215, 0.2881, 0.09975, 0.2944, 0.08992, 0.2881, 0.09975, 0.2881, 0.04697, 0.2944, 0.05574, 0.2881, 0.04697, 0.3087, 0.02415, 0.3185, 0.03158, 0.2944, 0.05574, 0.3185, 0.03158, 0.3087, 0.02415, 0.3626, 0.02415, 0.3527, 0.03158, 0.1127, 0.9506, 0.1483, 0.9488, 0.1495, 0.9758, 0.1127, 0.9783, 0.1127, 0.8848, 0.1451, 0.8848, 0.1467, 0.9167, 0.1127, 0.9177, 0.1127, 0.9783, 0.1495, 0.9758, 0.1497, 0.9857, 0.1127, 0.9885, 0.1127, 0.9177, 0.1467, 0.9167, 0.1483, 0.9488, 0.1127, 0.9506, 0.1451, 0.8848, 0.1794, 0.8848, 0.1804, 0.9119, 0.1467, 0.9167, 0.1495, 0.9758, 0.182, 0.9621, 0.1822, 0.9713, 0.1497, 0.9857, 0.1467, 0.9167, 0.1804, 0.9119, 0.1813, 0.939, 0.1483, 0.9488, 0.1483, 0.9488, 0.1813, 0.939, 0.182, 0.9621, 0.1495, 0.9758, 0.1813, 0.939, 0.2109, 0.9097, 0.2109, 0.9213, 0.182, 0.9621, 0.1794, 0.8848, 0.2109, 0.8848, 0.2109, 0.8972, 0.1804, 0.9119, 0.182, 0.9621, 0.2109, 0.9213, 0.2109, 0.9282, 0.1822, 0.9713, 0.1804, 0.9119, 0.2109, 0.8972, 0.2109, 0.9097, 0.1813, 0.939, 0.1127, 0.6564, 0.1451, 0.6694, 0.1451, 0.7025, 0.1127, 0.693, 0.1127, 0.8159, 0.1451, 0.8209, 0.1451, 0.8848, 0.1127, 0.8848, 0.1127, 0.693, 0.1451, 0.7025, 0.1451, 0.8209, 0.1127, 0.8159, 0.1451, 0.7025, 0.1794, 0.801, 0.1794, 0.8407, 0.1451, 0.8209, 0.1451, 0.8209, 0.1794, 0.8407, 0.1794, 0.8848, 0.1451, 0.8848, 0.1451, 0.6694, 0.1794, 0.7701, 0.1794, 0.801, 0.1451, 0.7025, 0.1794, 0.7701, 0.2109, 0.814, 0.2109, 0.8331, 0.1794, 0.801, 0.1794, 0.8407, 0.2109, 0.8576, 0.2109, 0.8848, 0.1794, 0.8848, 0.1794, 0.801, 0.2109, 0.8331, 0.2109, 0.8576, 0.1794, 0.8407, 0.2821, 0.8915, 0.3033, 0.891, 0.3033, 0.8744, 0.2821, 0.8744, 0.2821, 0.9137, 0.3033, 0.9126, 0.3033, 0.8989, 0.2821, 0.8996, 0.2821, 0.8744, 0.3033, 0.8744, 0.3016, 0.7835, 0.2821, 0.7788, 0.2821, 0.8996, 0.3033, 0.8989, 0.3033, 0.891, 0.2821, 0.8915, 0.2821, 0.7788, 0.3016, 0.7835, 0.3006, 0.7671, 0.2821, 0.7596, 0.2821, 0.9297, 0.3033, 0.9281, 0.3033, 0.9126, 0.2821, 0.9137, 0.3033, 0.9281, 0.3218, 0.9199, 0.3218, 0.9067, 0.3033, 0.9126, 0.3033, 0.9126, 0.3218, 0.9067, 0.3218, 0.8951, 0.3033, 0.8989, 0.3033, 0.891, 0.3218, 0.8884, 0.3218, 0.8744, 0.3033, 0.8744, 0.3033, 0.8744, 0.3218, 0.8744, 0.3208, 0.833, 0.3016, 0.7835, 0.3016, 0.7835, 0.3208, 0.833, 0.3202, 0.8088, 0.3006, 0.7671, 0.3033, 0.8989, 0.3218, 0.8951, 0.3218, 0.8884, 0.3033, 0.891, 0.3218, 0.8884, 0.3382, 0.8808, 0.3382, 0.8744, 0.3218, 0.8744, 0.3218, 0.9199, 0.3382, 0.8953, 0.3382, 0.8892, 0.3218, 0.9067, 0.3218, 0.8951, 0.3382, 0.8839, 0.3382, 0.8808, 0.3218, 0.8884, 0.3218, 0.8744, 0.3382, 0.8744, 0.3382, 0.8489, 0.3208, 0.833, 0.3208, 0.833, 0.3382, 0.8489, 0.3382, 0.8339, 0.3202, 0.8088, 0.3218, 0.9067, 0.3382, 0.8892, 0.3382, 0.8839, 0.3218, 0.8951, 0.1939, 0.3889, 0.1939, 0.4512, 0.1099, 0.4512, 0.1099, 0.3889, 0.1939, 0.459, 0.1099, 0.459, 0.1099, 0.4512, 0.1939, 0.4512, 0.1939, 0.3889, 0.1099, 0.3889, 0.1099, 0.3266, 0.1939, 0.3266, 0.6848, 0.4736, 0.8043, 0.5314, 0.405, 0.5314, 0.8199, 0.5296, 0.8699, 0.4736, 0.9541, 0.5253, 0.2155, 0.04192, 0.02478, 0.02095, 0.2247, 0.02095, 0.8199, 0.4175, 0.8699, 0.4736, 0.8161, 0.4736, 0.2155, 0.04192, 0.2247, 0.02095, 0.02478, 0.02095, 0.6848, 0.4736, 0.8044, 0.4154, 0.8044, 0.4736, 0.02584, 0.5955, 0.1757, 0.5955, 0.1757, 0.6017, 0.02584, 0.6017, 0.1757, 0.5423, 0.02584, 0.5423, 0.02584, 0.4891, 0.1757, 0.4891, 0.02584, 0.5423, 0.1757, 0.5423, 0.1757, 0.5955, 0.02584, 0.5955, 0.8044, 0.4154, 0.6848, 0.4736, 0.405, 0.4154, 0.8699, 0.4736, 0.8199, 0.4175, 0.9541, 0.4218, 0.2155, 0.04192, 0.2247, 0.02095, 0.02478, 0.02095, 0.8699, 0.4736, 0.8199, 0.5296, 0.8161, 0.4736, 0.2155, 0.04192, 0.02478, 0.02095, 0.2247, 0.02095, 0.6848, 0.4736, 0.8043, 0.5314, 0.405, 0.5314, 0.02584, 0.6017, 0.02584, 0.5955, 0.1757, 0.5955, 0.1757, 0.6017, 0.1757, 0.5423, 0.1757, 0.5955, 0.02584, 0.5955, 0.02584, 0.5423, 0.02584, 0.5423, 0.02584, 0.4891, 0.1757, 0.4891, 0.1757, 0.5423, 0.958, 0.8479, 0.958, 0.9789, 0.828, 0.9883, 0.8279, 0.8385, 0.8365, 0.1159, 0.8365, 0.06297, 0.9662, 0.0667, 0.9662, 0.1121, 0.8279, 0.8347, 0.8279, 0.685, 0.958, 0.6943, 0.958, 0.8254, 0.8365, 0.1487, 0.8365, 0.1159, 0.9662, 0.1121, 0.9662, 0.145, 0.8365, 0.06297, 0.8365, 0.03012, 0.9662, 0.03386, 0.9662, 0.0667, 0.8333, 0.3901, 0.8334, 0.2984, 0.9611, 0.3022, 0.961, 0.3865, 0.961, 0.3865, 0.9611, 0.3022, 0.9875, 0.3096, 0.9875, 0.3792, 0.958, 0.8254, 0.958, 0.6943, 0.9789, 0.7131, 0.9789, 0.8067, 0.9662, 0.145, 0.9662, 0.1121, 0.9856, 0.1047, 0.9856, 0.1375, 0.958, 0.9789, 0.958, 0.8479, 0.9789, 0.8666, 0.9789, 0.9602, 0.9662, 0.0667, 0.9662, 0.03386, 0.9856, 0.04132, 0.9856, 0.07417, 0.9662, 0.1121, 0.9662, 0.0667, 0.9856, 0.07417, 0.9856, 0.1047, 0.2249, 0.5354, 0.2614, 0.4848, 0.2716, 0.5171, 0.2412, 0.5592, 0.3163, 0.4848, 0.3528, 0.5354, 0.3366, 0.5592, 0.3062, 0.5171, 0.2249, 0.7037, 0.2249, 0.5354, 0.2412, 0.5592, 0.2412, 0.6714, 0.2614, 0.4848, 0.3163, 0.4848, 0.3062, 0.5171, 0.2716, 0.5171, 0.3528, 0.7037, 0.2249, 0.7037, 0.2412, 0.6714, 0.3366, 0.6714, 0.3528, 0.5354, 0.3528, 0.7037, 0.3366, 0.6714, 0.3366, 0.5592, 0.3031, 0.5307, 0.3281, 0.5654, 0.2496, 0.5654, 0.2746, 0.5307, 0.2496, 0.5654, 0.3281, 0.5654, 0.3281, 0.6578, 0.2496, 0.6578, 0.8334, 0.2984, 0.8333, 0.3901, 0.7824, 0.39, 0.7825, 0.2983, 0.8279, 0.8385, 0.828, 0.9883, 0.776, 0.9883, 0.7759, 0.8385, 0.8365, 0.03012, 0.8365, 0.06297, 0.7847, 0.06297, 0.7847, 0.03012, 0.8279, 0.685, 0.8279, 0.8347, 0.7759, 0.8347, 0.7759, 0.685, 0.8365, 0.1159, 0.8365, 0.1487, 0.7847, 0.1487, 0.7847, 0.1159, 0.8365, 0.06297, 0.8365, 0.1159, 0.7847, 0.1159, 0.7847, 0.06297, 0.7847, 0.1159, 0.7847, 0.1487, 0.3987, 0.1484, 0.3987, 0.1155, 0.7847, 0.03012, 0.7847, 0.06297, 0.3987, 0.06329, 0.3987, 0.03045, 0.776, 0.9883, 0.3888, 0.9473, 0.3888, 0.8943, 0.7759, 0.8385, 0.4012, 0.3969, 0.4027, 0.3673, 0.7824, 0.39, 0.7847, 0.06297, 0.7847, 0.1159, 0.3987, 0.1155, 0.3987, 0.06329, 0.7759, 0.685, 0.7759, 0.8347, 0.3888, 0.779, 0.3888, 0.726, 0.4012, 0.2858, 0.7825, 0.2983, 0.4028, 0.3154, 0.7825, 0.2983, 0.7824, 0.39, 0.4027, 0.3673, 0.4028, 0.3154, 0.2656, 0.2544, 0.2251, 0.2457, 0.2427, 0.1951, 0.2727, 0.1986, 0.3345, 0.2544, 0.2656, 0.2544, 0.2727, 0.1986, 0.3275, 0.1986, 0.1319, 0.1986, 0.1319, 0.1469, 0.1619, 0.1464, 0.1619, 0.1951, 0.1795, 0.2457, 0.139, 0.2544, 0.1319, 0.1986, 0.1619, 0.1951, 0.139, 0.2544, 0.07009, 0.2544, 0.07714, 0.1986, 0.1319, 0.1986, 0.3751, 0.2457, 0.3345, 0.2544, 0.3275, 0.1986, 0.3575, 0.1951, 0.07009, 0.2544, 0.0295, 0.2457, 0.0471, 0.1951, 0.07714, 0.1986, 0.07714, 0.1986, 0.07714, 0.1469, 0.1319, 0.1469, 0.1319, 0.1986, 0.0471, 0.1951, 0.0471, 0.1464, 0.07714, 0.1469, 0.07714, 0.1986, 0.3575, 0.1951, 0.3275, 0.1986, 0.3275, 0.1469, 0.3575, 0.1464, 0.3275, 0.1986, 0.2727, 0.1986, 0.2727, 0.1469, 0.3275, 0.1469, 0.2727, 0.1986, 0.2427, 0.1951, 0.2427, 0.1464, 0.2727, 0.1469, 0.05972, 0.06103, 0.1212, 0.07301, 0.03476, 0.04239, 0.05972, 0.06103, 0.02131, 0.07301, 0.1212, 0.07301, 0.1212, 0.07301, 0.05972, 0.06103, 0.03476, 0.04239, 0.1212, 0.07301, 0.02131, 0.07301, 0.05972, 0.06103, 0.05972, 0.06103, 0.1212, 0.07301, 0.03476, 0.04239, 0.05972, 0.06103, 0.02131, 0.07301, 0.1212, 0.07301, 0.1212, 0.07301, 0.05972, 0.06103, 0.03476, 0.04239, 0.1212, 0.07301, 0.02131, 0.07301, 0.05972, 0.06103, 0.2948, 0.4172, 0.2653, 0.4172, 0.2653, 0.3235, 0.2948, 0.3235, 0.2299, 0.4322, 0.2299, 0.3098, 0.2653, 0.3235, 0.2653, 0.4172, 0.2948, 0.4172, 0.2948, 0.3235, 0.2653, 0.3235, 0.2653, 0.4172, 0.2299, 0.4322, 0.2653, 0.4172, 0.2653, 0.3235, 0.2299, 0.3098, 0.3065, 0.2821, 0.3757, 0.2821, 0.364, 0.392, 0.3183, 0.392, 0.3065, 0.2821, 0.3757, 0.2821, 0.364, 0.392, 0.3183, 0.392, 0.3065, 0.2821, 0.3757, 0.2821, 0.364, 0.392, 0.3183, 0.392, 0.3065, 0.2821, 0.3757, 0.2821, 0.364, 0.392, 0.3183, 0.392, 0.3065, 0.2821, 0.3757, 0.2821, 0.364, 0.392, 0.3183, 0.392, 0.3065, 0.2821, 0.3757, 0.2821, 0.364, 0.392, 0.3183, 0.392, 0.3065, 0.2821, 0.3757, 0.2821, 0.364, 0.392, 0.3183, 0.392, 0.3065, 0.2821, 0.3757, 0.2821, 0.364, 0.392, 0.3183, 0.392, 0.3727, 0.4075, 0.3727, 0.4075, 0.3675, 0.414, 0.3675, 0.414, 0.3727, 0.4075, 0.3727, 0.4265, 0.3675, 0.4292, 0.3675, 0.414, 0.3727, 0.4534, 0.3727, 0.4723, 0.3675, 0.4659, 0.3675, 0.4507, 0.3727, 0.4723, 0.3727, 0.4534, 0.3675, 0.4507, 0.3675, 0.4659, 0.3727, 0.4265, 0.3727, 0.4075, 0.3675, 0.414, 0.3675, 0.4292, 0.3727, 0.4265, 0.3727, 0.4534, 0.3675, 0.4507, 0.3675, 0.4292, 0.3727, 0.4723, 0.3727, 0.4723, 0.3675, 0.4659, 0.3675, 0.4659, 0.3727, 0.4534, 0.3727, 0.4265, 0.3675, 0.4292, 0.3675, 0.4507, 0.3675, 0.4292, 0.3675, 0.4507, 0.3103, 0.4488, 0.3103, 0.4311, 0.3675, 0.4659, 0.3675, 0.4659, 0.3103, 0.4614, 0.3103, 0.4614, 0.3675, 0.4507, 0.3675, 0.4292, 0.3103, 0.4311, 0.3103, 0.4488, 0.3675, 0.414, 0.3675, 0.414, 0.3103, 0.4185, 0.3103, 0.4185, 0.3675, 0.414, 0.3675, 0.4292, 0.3103, 0.4311, 0.3103, 0.4185, 0.3675, 0.4507, 0.3675, 0.4659, 0.3103, 0.4614, 0.3103, 0.4488, 0.3675, 0.4659, 0.3675, 0.4507, 0.3103, 0.4488, 0.3103, 0.4614, 0.3675, 0.4292, 0.3675, 0.414, 0.3103, 0.4185, 0.3103, 0.4311, 0.1477, 0.06923, 0.1617, 0.05518, 0.1617, 0.1032, 0.1477, 0.08911, 0.1956, 0.08911, 0.1816, 0.1032, 0.1816, 0.05518, 0.1956, 0.06923, 0.1617, 0.05518, 0.1816, 0.05518, 0.1816, 0.1032, 0.1617, 0.1032, 0.3087, 0.02415, 0.3185, 0.03158, 0.2944, 0.05574, 0.2881, 0.04697, 0.2944, 0.08992, 0.2881, 0.09975, 0.2881, 0.04697, 0.2944, 0.05574, 0.3185, 0.1141, 0.3087, 0.1215, 0.2881, 0.09975, 0.2944, 0.08992, 0.3527, 0.1141, 0.3626, 0.1215, 0.3087, 0.1215, 0.3185, 0.1141, 0.3769, 0.08992, 0.3832, 0.09975, 0.3626, 0.1215, 0.3527, 0.1141, 0.3769, 0.08992, 0.3769, 0.05574, 0.3832, 0.04697, 0.3832, 0.09975, 0.3832, 0.04697, 0.3769, 0.05574, 0.3527, 0.03158, 0.3626, 0.02415, 0.3527, 0.03158, 0.3185, 0.03158, 0.3087, 0.02415, 0.3626, 0.02415, 0.1127, 0.9506, 0.1127, 0.9783, 0.07595, 0.9758, 0.07719, 0.9488, 0.1127, 0.8848, 0.1127, 0.9177, 0.07875, 0.9167, 0.08031, 0.8848, 0.1127, 0.9783, 0.1127, 0.9885, 0.07571, 0.9857, 0.07595, 0.9758, 0.1127, 0.9177, 0.1127, 0.9506, 0.07719, 0.9488, 0.07875, 0.9167, 0.08031, 0.8848, 0.07875, 0.9167, 0.04509, 0.9119, 0.04601, 0.8848, 0.07595, 0.9758, 0.07571, 0.9857, 0.04329, 0.9713, 0.04344, 0.9621, 0.07875, 0.9167, 0.07719, 0.9488, 0.04417, 0.939, 0.04509, 0.9119, 0.07719, 0.9488, 0.07595, 0.9758, 0.04344, 0.9621, 0.04417, 0.939, 0.04417, 0.939, 0.04344, 0.9621, 0.01457, 0.9213, 0.01457, 0.9097, 0.04601, 0.8848, 0.04509, 0.9119, 0.01457, 0.8972, 0.01457, 0.8848, 0.04344, 0.9621, 0.04329, 0.9713, 0.01457, 0.9282, 0.01457, 0.9213, 0.04509, 0.9119, 0.04417, 0.939, 0.01457, 0.9097, 0.01457, 0.8972, 0.1127, 0.6564, 0.1127, 0.693, 0.08031, 0.7025, 0.08031, 0.6694, 0.1127, 0.8159, 0.1127, 0.8848, 0.08031, 0.8848, 0.08031, 0.8209, 0.1127, 0.693, 0.1127, 0.8159, 0.08031, 0.8209, 0.08031, 0.7025, 0.08031, 0.7025, 0.08031, 0.8209, 0.04601, 0.8407, 0.04601, 0.801, 0.08031, 0.8209, 0.08031, 0.8848, 0.04601, 0.8848, 0.04601, 0.8407, 0.08031, 0.6694, 0.08031, 0.7025, 0.04601, 0.801, 0.04601, 0.7701, 0.04601, 0.7701, 0.04601, 0.801, 0.01457, 0.8331, 0.01457, 0.814, 0.04601, 0.8407, 0.04601, 0.8848, 0.01457, 0.8848, 0.01457, 0.8576, 0.04601, 0.801, 0.04601, 0.8407, 0.01457, 0.8576, 0.01457, 0.8331, 0.2821, 0.8915, 0.2821, 0.8744, 0.261, 0.8744, 0.261, 0.891, 0.2821, 0.9137, 0.2821, 0.8996, 0.261, 0.8989, 0.261, 0.9126, 0.2821, 0.8744, 0.2821, 0.7788, 0.2626, 0.7835, 0.261, 0.8744, 0.2821, 0.8996, 0.2821, 0.8915, 0.261, 0.891, 0.261, 0.8989, 0.2821, 0.7788, 0.2821, 0.7596, 0.2636, 0.7671, 0.2626, 0.7835, 0.2821, 0.9297, 0.2821, 0.9137, 0.261, 0.9126, 0.261, 0.9281, 0.261, 0.9281, 0.261, 0.9126, 0.2425, 0.9067, 0.2425, 0.9199, 0.261, 0.9126, 0.261, 0.8989, 0.2425, 0.8951, 0.2425, 0.9067, 0.261, 0.891, 0.261, 0.8744, 0.2425, 0.8744, 0.2425, 0.8884, 0.261, 0.8744, 0.2626, 0.7835, 0.2435, 0.833, 0.2425, 0.8744, 0.2626, 0.7835, 0.2636, 0.7671, 0.244, 0.8088, 0.2435, 0.833, 0.261, 0.8989, 0.261, 0.891, 0.2425, 0.8884, 0.2425, 0.8951, 0.2425, 0.8884, 0.2425, 0.8744, 0.2261, 0.8744, 0.2261, 0.8808, 0.2425, 0.9199, 0.2425, 0.9067, 0.2261, 0.8892, 0.2261, 0.8953, 0.2425, 0.8951, 0.2425, 0.8884, 0.2261, 0.8808, 0.2261, 0.8839, 0.2425, 0.8744, 0.2435, 0.833, 0.2261, 0.8489, 0.2261, 0.8744, 0.2435, 0.833, 0.244, 0.8088, 0.2261, 0.8339, 0.2261, 0.8489, 0.2425, 0.9067, 0.2425, 0.8951, 0.2261, 0.8839, 0.2261, 0.8892, 0.02594, 0.3889, 0.1099, 0.3889, 0.1099, 0.4512, 0.02594, 0.4512, 0.02594, 0.459, 0.02594, 0.4512, 0.1099, 0.4512, 0.1099, 0.459, 0.02594, 0.3889, 0.02594, 0.3266, 0.1099, 0.3266, 0.1099, 0.3889, 0.8044, 0.5459, 0.6848, 0.604, 0.405, 0.5459, 0.8699, 0.604, 0.8199, 0.548, 0.9541, 0.5523, 0.2155, 0.04182, 0.2247, 0.02084, 0.02478, 0.02084, 0.8699, 0.604, 0.8199, 0.66, 0.8161, 0.604, 0.2155, 0.04182, 0.02478, 0.02085, 0.2247, 0.02084, 0.6848, 0.604, 0.8043, 0.6618, 0.405, 0.6618, 0.1757, 0.5955, 0.1757, 0.6017, 0.02584, 0.6017, 0.02584, 0.5955, 0.02584, 0.5423, 0.02584, 0.4891, 0.1757, 0.4891, 0.1757, 0.5423, 0.1757, 0.5423, 0.1757, 0.5955, 0.02584, 0.5955, 0.02584, 0.5423, 0.6848, 0.604, 0.8043, 0.6618, 0.405, 0.6618, 0.8199, 0.66, 0.8699, 0.604, 0.9541, 0.6557, 0.2155, 0.04192, 0.02478, 0.02095, 0.2247, 0.02095, 0.8199, 0.548, 0.8699, 0.604, 0.8161, 0.604, 0.2155, 0.04192, 0.2247, 0.02095, 0.02478, 0.02095, 0.6848, 0.604, 0.8044, 0.5459, 0.8044, 0.604, 0.1757, 0.6017, 0.02584, 0.6017, 0.02584, 0.5955, 0.1757, 0.5955, 0.02584, 0.5423, 0.1757, 0.5423, 0.1757, 0.5955, 0.02584, 0.5955, 0.1757, 0.5423, 0.02584, 0.5423, 0.02584, 0.4891, 0.1757, 0.4891, 0.8199, 0.5296, 0.8161, 0.4736, 0.8699, 0.4736, 0.8699, 0.604, 0.8161, 0.604, 0.8199, 0.548, 0.8044, 0.5459, 0.8044, 0.604, 0.6848, 0.604, 0.6848, 0.4736, 0.8044, 0.4736, 0.8043, 0.5314, 0.8699, 0.4736, 0.9541, 0.5253, 0.8199, 0.5296, 0.8699, 0.4736, 0.8161, 0.4736, 0.8199, 0.4175, 0.8199, 0.66, 0.8161, 0.604, 0.8699, 0.604, 0.8199, 0.548, 0.9541, 0.5523, 0.8699, 0.604, 0.6848, 0.604, 0.405, 0.5459, 0.8044, 0.5459, 0.6848, 0.604, 0.8044, 0.604, 0.8043, 0.6618, 0.6848, 0.4736, 0.8044, 0.4736, 0.8043, 0.5314, 0.8044, 0.4154, 0.8044, 0.4736, 0.6848, 0.4736, 0.8699, 0.604, 0.9541, 0.6557, 0.8199, 0.66, 0.6848, 0.604, 0.8044, 0.604, 0.8043, 0.6618, 0.6848, 0.4736, 0.405, 0.4154, 0.8044, 0.4154, 0.8199, 0.4175, 0.9541, 0.4218, 0.8699, 0.4736])
me_black_coffee.materials.append(mat_black_coffee_main)
me_black_coffee.use_remesh_preserve_volume = False
me_black_coffee.use_remesh_preserve_attributes = False
me_black_coffee.use_mirror_vertex_groups = False
me_black_coffee.update()

# ---- objects
ob_hemi = bpy.data.objects.new('Hemi', light_hemi)
ob_black_coffee = bpy.data.objects.new('black_coffee', me_black_coffee)

# ---- transforms, parenting, visibility, modifiers, constraints
ob_hemi.location = (0.0, 0.0, 2.58)
ob_hemi.lineart.crease_threshold = 0.0
ob_black_coffee.location = (0.0, 0.0, 0.0)
ob_black_coffee.lineart.crease_threshold = 0.0
_m = ob_black_coffee.modifiers.new('EdgeSplit', 'EDGE_SPLIT')
_m.use_edge_angle = False

# ---- collection membership
col_collection_1.objects.link(ob_hemi)
col_collection_1.objects.link(ob_black_coffee)

# ---- scene / render settings (as saved in the file)
scene.frame_start = 1; scene.frame_end = 250; scene.frame_set(1)
scene.render.engine = 'BLENDER_EEVEE_NEXT'
scene.render.resolution_percentage = 50
scene.render.dither_intensity = 0.0
scene.cycles.use_denoising = False
scene.cycles.samples = 128
scene.cycles.sampling_pattern = 'TABULATED_SOBOL'
scene.cycles.use_adaptive_sampling = False
scene.cycles.use_light_tree = False
scene.cycles.blur_glossy = 0.0
scene.cycles.sample_clamp_indirect = 0.0
scene.view_settings.view_transform = 'Standard'
bpy.context.view_layer.update()

# ---- added for rendering (the .blend has no active camera): camera
cam_auto = bpy.data.cameras.new('AutoCamera')
cam_auto.lens = 50.0
cam_auto.sensor_width = 36.0
cam_auto.clip_end = 1000.0
ob_auto_camera = bpy.data.objects.new('AutoCamera', cam_auto)
scene.collection.objects.link(ob_auto_camera)
ob_auto_camera.location = (6.3703, -6.64191, 4.87008)
ob_auto_camera.rotation_euler = (1.09748, -7.21219e-08, 0.694738)
scene.camera = ob_auto_camera
bpy.context.view_layer.update()
